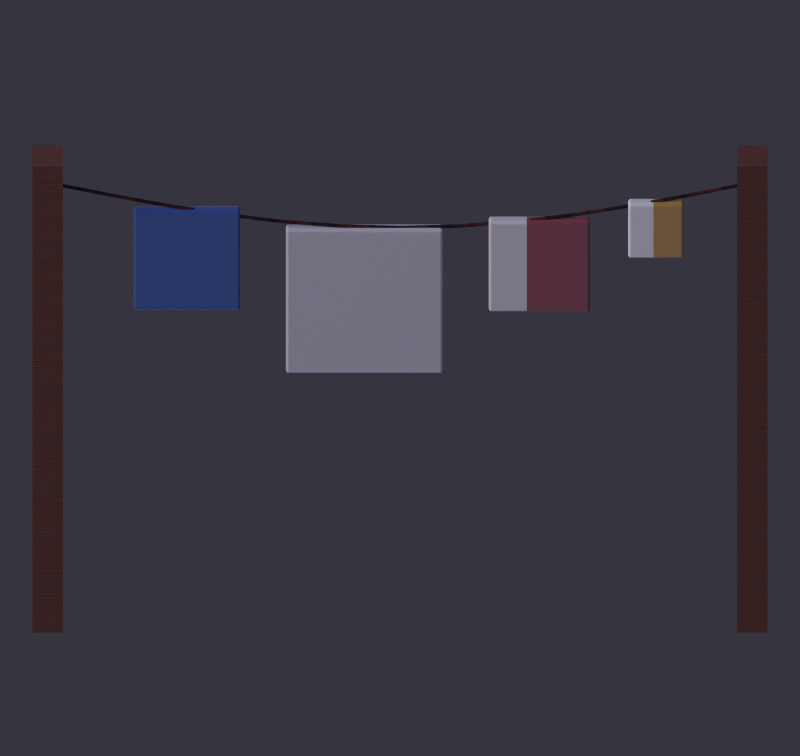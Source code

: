 # Source: ropa_tendida.blend  (saved by Blender 5.2.45; exported with 4.5.12 LTS)
import bpy
from mathutils import Matrix  # noqa: F401  (used for matrix-valued properties, if any)

bpy.ops.wm.read_factory_settings(use_empty=True)
scene = bpy.context.scene
scene.name = 'Scene'

# ---- collections
col_ropa_tendida_postes = bpy.data.collections.new('ropa_tendida_postes'); scene.collection.children.link(col_ropa_tendida_postes)
col_ropa_tendida_ropa = bpy.data.collections.new('ropa_tendida_ropa'); scene.collection.children.link(col_ropa_tendida_ropa)

# ---- materials (node trees are filled in below, after node groups)
mat_viga = bpy.data.materials.new('viga')
mat_hierro_negro = bpy.data.materials.new('hierro_negro')
mat_tela_azul = bpy.data.materials.new('tela_azul')
mat_tela_lisa = bpy.data.materials.new('tela_lisa')
mat_tela_roja = bpy.data.materials.new('tela_roja')
mat_tela_ocre = bpy.data.materials.new('tela_ocre')

# ---- material node trees
mat_viga.use_nodes = True; mat_viga.node_tree.nodes.clear()
_N = mat_viga.node_tree.nodes; _L = mat_viga.node_tree.links
n0 = _N.new('ShaderNodeOutputMaterial'); n0.name = 'Material Output'; n0.location = (600, 0)
n1 = _N.new('ShaderNodeBsdfPrincipled'); n1.name = 'Principled BSDF'; n1.location = (300, 0)
n1.inputs[2].default_value = 0.75
n1.inputs[10].default_value = 0.005
n2 = _N.new('ShaderNodeTexCoord'); n2.name = 'Texture Coordinate'; n2.location = (-900, 0)
n3 = _N.new('ShaderNodeMapping'); n3.name = 'Mapping'; n3.location = (-700, 0)
n3.inputs[3].default_value = (1.0, 1.0, 9.0)
n4 = _N.new('ShaderNodeTexWave'); n4.name = 'Wave Texture'; n4.location = (-450, 100)
n4.width = 160
n4.bands_direction = 'Z'
n4.inputs[1].default_value = 3.0
n4.inputs[2].default_value = 6.0
n4.inputs[3].default_value = 3.0
n5 = _N.new('ShaderNodeValToRGB'); n5.name = 'Color Ramp'; n5.location = (-200, 100)
while len(n5.color_ramp.elements) > 1: n5.color_ramp.elements.remove(n5.color_ramp.elements[-1])
n5.color_ramp.elements[0].position = 0.0; n5.color_ramp.elements[0].color = (0.1059, 0.03579, 0.01667, 1.0)
_e = n5.color_ramp.elements.new(1.0); _e.color = (0.1588, 0.05368, 0.02501, 1.0)
n6 = _N.new('ShaderNodeBump'); n6.name = 'Bump'; n6.location = (100, -300)
n6.inputs[0].default_value = 0.105
n6.inputs[1].default_value = 0.01
_L.new(n1.outputs[0], n0.inputs[0])
_L.new(n2.outputs[3], n3.inputs[0])
_L.new(n3.outputs[0], n4.inputs[0])
_L.new(n4.outputs[1], n5.inputs[0])
_L.new(n5.outputs[0], n1.inputs[0])
_L.new(n4.outputs[1], n6.inputs[3])
_L.new(n6.outputs[0], n1.inputs[5])
n0.is_active_output = True
mat_hierro_negro.use_nodes = True; mat_hierro_negro.node_tree.nodes.clear()
_N = mat_hierro_negro.node_tree.nodes; _L = mat_hierro_negro.node_tree.links
n0 = _N.new('ShaderNodeOutputMaterial'); n0.name = 'Material Output'; n0.location = (600, 0)
n1 = _N.new('ShaderNodeBsdfPrincipled'); n1.name = 'Principled BSDF'; n1.location = (300, 0)
n1.inputs[1].default_value = 0.55
n1.inputs[2].default_value = 0.62
n1.inputs[10].default_value = 0.005
n2 = _N.new('ShaderNodeTexCoord'); n2.name = 'Texture Coordinate'; n2.location = (-900, 0)
n3 = _N.new('ShaderNodeTexNoise'); n3.name = 'Noise Texture'; n3.location = (-500, 0)
n3.width = 160
n3.inputs[2].default_value = 18.0
n3.inputs[3].default_value = 6.0
n3.inputs[4].default_value = 0.65
n4 = _N.new('ShaderNodeValToRGB'); n4.name = 'Color Ramp'; n4.location = (-250, 0)
while len(n4.color_ramp.elements) > 1: n4.color_ramp.elements.remove(n4.color_ramp.elements[-1])
n4.color_ramp.elements[0].position = 0.44; n4.color_ramp.elements[0].color = (0.0, 0.0, 0.0, 1.0)
_e = n4.color_ramp.elements.new(0.62); _e.color = (1.0, 1.0, 1.0, 1.0)
n5 = _N.new('ShaderNodeMix'); n5.name = 'Mix'; n5.location = (0, 100)
n5.data_type = 'RGBA'
n5.inputs[6].default_value = (0.02416, 0.02029, 0.01764, 1.0)
n5.inputs[7].default_value = (0.1946, 0.04374, 0.01298, 1.0)
n6 = _N.new('ShaderNodeBump'); n6.name = 'Bump'; n6.location = (100, -300)
n6.inputs[0].default_value = 0.4
n6.inputs[1].default_value = 0.004
_L.new(n1.outputs[0], n0.inputs[0])
_L.new(n2.outputs[3], n3.inputs[0])
_L.new(n3.outputs[0], n4.inputs[0])
_L.new(n4.outputs[0], n5.inputs[0])
_L.new(n5.outputs[2], n1.inputs[0])
_L.new(n3.outputs[0], n6.inputs[3])
_L.new(n6.outputs[0], n1.inputs[5])
n0.is_active_output = True
mat_tela_azul.use_nodes = True; mat_tela_azul.node_tree.nodes.clear()
_N = mat_tela_azul.node_tree.nodes; _L = mat_tela_azul.node_tree.links
n0 = _N.new('ShaderNodeOutputMaterial'); n0.name = 'Material Output'; n0.location = (600, 0)
n1 = _N.new('ShaderNodeBsdfPrincipled'); n1.name = 'Principled BSDF'; n1.location = (300, 0)
n1.inputs[0].default_value = (0.02843, 0.07619, 0.1946, 1.0)
n1.inputs[2].default_value = 0.9
n1.inputs[10].default_value = 0.005
n1.inputs[24].default_value = 0.4
_L.new(n1.outputs[0], n0.inputs[0])
n0.is_active_output = True
mat_tela_lisa.use_nodes = True; mat_tela_lisa.node_tree.nodes.clear()
_N = mat_tela_lisa.node_tree.nodes; _L = mat_tela_lisa.node_tree.links
n0 = _N.new('ShaderNodeOutputMaterial'); n0.name = 'Material Output'; n0.location = (600, 0)
n1 = _N.new('ShaderNodeBsdfPrincipled'); n1.name = 'Principled BSDF'; n1.location = (300, 0)
n1.inputs[0].default_value = (0.5841, 0.4969, 0.3515, 1.0)
n1.inputs[2].default_value = 0.9
n1.inputs[10].default_value = 0.005
n1.inputs[24].default_value = 0.4
_L.new(n1.outputs[0], n0.inputs[0])
n0.is_active_output = True
mat_tela_roja.use_nodes = True; mat_tela_roja.node_tree.nodes.clear()
_N = mat_tela_roja.node_tree.nodes; _L = mat_tela_roja.node_tree.links
n0 = _N.new('ShaderNodeOutputMaterial'); n0.name = 'Material Output'; n0.location = (600, 0)
n1 = _N.new('ShaderNodeBsdfPrincipled'); n1.name = 'Principled BSDF'; n1.location = (300, 0)
n1.inputs[2].default_value = 0.9
n1.inputs[10].default_value = 0.005
n1.inputs[24].default_value = 0.4
n2 = _N.new('ShaderNodeTexCoord'); n2.name = 'Texture Coordinate'; n2.location = (-900, 0)
n3 = _N.new('ShaderNodeSeparateXYZ'); n3.name = 'Separate XYZ'; n3.location = (-700, 0)
n4 = _N.new('ShaderNodeMath'); n4.name = 'Math'; n4.location = (-550, 0)
n4.operation = 'DIVIDE'
n5 = _N.new('ShaderNodeMath'); n5.name = 'Math.001'; n5.location = (-400, 0)
n5.operation = 'FRACT'
n6 = _N.new('ShaderNodeMath'); n6.name = 'Math.002'; n6.location = (-250, 0)
n6.operation = 'GREATER_THAN'
n7 = _N.new('ShaderNodeMix'); n7.name = 'Mix'; n7.location = (0, 0)
n7.data_type = 'RGBA'
n7.inputs[6].default_value = (0.2705, 0.04374, 0.03434, 1.0)
n7.inputs[7].default_value = (0.6939, 0.5841, 0.3916, 1.0)
_L.new(n1.outputs[0], n0.inputs[0])
_L.new(n2.outputs[3], n3.inputs[0])
_L.new(n3.outputs[0], n4.inputs[0])
_L.new(n4.outputs[0], n5.inputs[0])
_L.new(n5.outputs[0], n6.inputs[0])
_L.new(n6.outputs[0], n7.inputs[0])
_L.new(n7.outputs[2], n1.inputs[0])
n0.is_active_output = True
mat_tela_ocre.use_nodes = True; mat_tela_ocre.node_tree.nodes.clear()
_N = mat_tela_ocre.node_tree.nodes; _L = mat_tela_ocre.node_tree.links
n0 = _N.new('ShaderNodeOutputMaterial'); n0.name = 'Material Output'; n0.location = (600, 0)
n1 = _N.new('ShaderNodeBsdfPrincipled'); n1.name = 'Principled BSDF'; n1.location = (300, 0)
n1.inputs[2].default_value = 0.9
n1.inputs[10].default_value = 0.005
n1.inputs[24].default_value = 0.4
n2 = _N.new('ShaderNodeTexCoord'); n2.name = 'Texture Coordinate'; n2.location = (-900, 0)
n3 = _N.new('ShaderNodeSeparateXYZ'); n3.name = 'Separate XYZ'; n3.location = (-700, 0)
n4 = _N.new('ShaderNodeMath'); n4.name = 'Math'; n4.location = (-550, 0)
n4.operation = 'DIVIDE'
n5 = _N.new('ShaderNodeMath'); n5.name = 'Math.001'; n5.location = (-400, 0)
n5.operation = 'FRACT'
n6 = _N.new('ShaderNodeMath'); n6.name = 'Math.002'; n6.location = (-250, 0)
n6.operation = 'GREATER_THAN'
n7 = _N.new('ShaderNodeMix'); n7.name = 'Mix'; n7.location = (0, 0)
n7.data_type = 'RGBA'
n7.inputs[6].default_value = (0.4793, 0.2384, 0.02843, 1.0)
n7.inputs[7].default_value = (0.7913, 0.6867, 0.4621, 1.0)
_L.new(n1.outputs[0], n0.inputs[0])
_L.new(n2.outputs[3], n3.inputs[0])
_L.new(n3.outputs[0], n4.inputs[0])
_L.new(n4.outputs[0], n5.inputs[0])
_L.new(n5.outputs[0], n6.inputs[0])
_L.new(n6.outputs[0], n7.inputs[0])
_L.new(n7.outputs[2], n1.inputs[0])
n0.is_active_output = True

# ---- world
world_hora_azul = bpy.data.worlds.new('hora_azul'); scene.world = world_hora_azul
world_hora_azul.use_nodes = True; world_hora_azul.node_tree.nodes.clear()
_N = world_hora_azul.node_tree.nodes; _L = world_hora_azul.node_tree.links
n0 = _N.new('ShaderNodeOutputWorld'); n0.name = 'World Output'; n0.location = (600, 0)
n1 = _N.new('ShaderNodeBackground'); n1.name = 'Background'; n1.location = (400, 0)
n1.inputs[1].default_value = 1.5
n2 = _N.new('ShaderNodeTexCoord'); n2.name = 'Texture Coordinate'; n2.location = (-800, 0)
n3 = _N.new('ShaderNodeSeparateXYZ'); n3.name = 'Separate XYZ'; n3.location = (-600, 0)
n4 = _N.new('ShaderNodeMath'); n4.name = 'Math'; n4.location = (-400, 100)
n4.operation = 'MAXIMUM'
n4.inputs[1].default_value = 0.0
n5 = _N.new('ShaderNodeValToRGB'); n5.name = 'Color Ramp'; n5.location = (-200, 100)
while len(n5.color_ramp.elements) > 1: n5.color_ramp.elements.remove(n5.color_ramp.elements[-1])
n5.color_ramp.elements[0].position = 0.0; n5.color_ramp.elements[0].color = (0.2086, 0.2384, 0.4793, 1.0)
_e = n5.color_ramp.elements.new(0.18); _e.color = (0.06848, 0.1022, 0.2623, 1.0)
_e = n5.color_ramp.elements.new(0.55); _e.color = (0.02315, 0.0331, 0.1329, 1.0)
_e = n5.color_ramp.elements.new(1.0); _e.color = (0.01229, 0.01096, 0.07421, 1.0)
n6 = _N.new('ShaderNodeMath'); n6.name = 'Math.001'; n6.location = (-400, -100)
n6.operation = 'MULTIPLY'
n6.inputs[1].default_value = -1.0
n7 = _N.new('ShaderNodeMath'); n7.name = 'Math.002'; n7.location = (-250, -100)
n7.operation = 'MAXIMUM'
n7.inputs[1].default_value = 0.0
n8 = _N.new('ShaderNodeMath'); n8.name = 'Math.003'; n8.location = (-400, -250)
n8.operation = 'MULTIPLY'
n8.inputs[1].default_value = 3.0
n9 = _N.new('ShaderNodeMath'); n9.name = 'Math.004'; n9.location = (-250, -250)
n9.operation = 'SUBTRACT'
n9.use_clamp = True
n9.inputs[0].default_value = 1.0
n10 = _N.new('ShaderNodeMath'); n10.name = 'Math.005'; n10.location = (-100, -150)
n10.operation = 'MULTIPLY'
n11 = _N.new('ShaderNodeMath'); n11.name = 'Math.006'; n11.location = (0, -150)
n11.operation = 'MULTIPLY'
n11.inputs[1].default_value = 0.55
n12 = _N.new('ShaderNodeMix'); n12.name = 'Mix'; n12.location = (150, 50)
n12.data_type = 'RGBA'
n12.inputs[7].default_value = (0.5841, 0.2705, 0.3231, 1.0)
n13 = _N.new('ShaderNodeMath'); n13.name = 'Math.007'; n13.location = (-400, 250)
n13.operation = 'LESS_THAN'
n13.inputs[1].default_value = 0.0
n14 = _N.new('ShaderNodeMix'); n14.name = 'Mix.001'; n14.location = (280, 150)
n14.data_type = 'RGBA'
n14.inputs[7].default_value = (0.02416, 0.02315, 0.0331, 1.0)
_L.new(n2.outputs[0], n3.inputs[0])
_L.new(n3.outputs[2], n4.inputs[0])
_L.new(n4.outputs[0], n5.inputs[0])
_L.new(n3.outputs[0], n6.inputs[0])
_L.new(n6.outputs[0], n7.inputs[0])
_L.new(n4.outputs[0], n8.inputs[0])
_L.new(n8.outputs[0], n9.inputs[1])
_L.new(n7.outputs[0], n10.inputs[0])
_L.new(n9.outputs[0], n10.inputs[1])
_L.new(n10.outputs[0], n11.inputs[0])
_L.new(n11.outputs[0], n12.inputs[0])
_L.new(n5.outputs[0], n12.inputs[6])
_L.new(n3.outputs[2], n13.inputs[0])
_L.new(n13.outputs[0], n14.inputs[0])
_L.new(n12.outputs[2], n14.inputs[6])
_L.new(n14.outputs[2], n1.inputs[0])
_L.new(n1.outputs[0], n0.inputs[0])
n0.is_active_output = True

# ---- cameras
cam_cam = bpy.data.cameras.new('cam')
cam_cam.type = 'ORTHO'
cam_cam.sensor_fit = 'HORIZONTAL'
cam_cam.clip_end = 400.0
cam_cam.ortho_scale = 3.156

# ---- lights
light_cielo_oeste = bpy.data.lights.new('cielo_oeste', 'AREA')
light_cielo_oeste.color = (0.4287, 0.4735, 0.7913)
light_cielo_oeste.energy = 1.19e+05
light_cielo_oeste.shape = 'RECTANGLE'
light_cielo_oeste.size = 60.0
light_cielo_oeste.size_y = 40.0

# ---- meshes
me_poste = bpy.data.meshes.new('poste')
me_poste.from_pydata([(0.05, -0.52, 0.0), (0.05, -0.52, 2.6), (0.05, -0.4, 0.0), (0.05, -0.4, 2.6), (0.17, -0.52, 0.0), (0.17, -0.52, 2.6), (0.17, -0.4, 0.0), (0.17, -0.4, 2.6)], [], [(0, 1, 3, 2), (2, 3, 7, 6), (6, 7, 5, 4), (4, 5, 1, 0), (2, 6, 4, 0), (7, 3, 1, 5)])
me_poste.materials.append(mat_viga)
me_poste.update()
me_poste_001 = bpy.data.meshes.new('poste.001')
me_poste_001.from_pydata([(2.83, -0.52, 0.0), (2.83, -0.52, 2.6), (2.83, -0.4, 0.0), (2.83, -0.4, 2.6), (2.95, -0.52, 0.0), (2.95, -0.52, 2.6), (2.95, -0.4, 0.0), (2.95, -0.4, 2.6)], [], [(0, 1, 3, 2), (2, 3, 7, 6), (6, 7, 5, 4), (4, 5, 1, 0), (2, 6, 4, 0), (7, 3, 1, 5)])
me_poste_001.materials.append(mat_viga)
me_poste_001.update()
me_cuerda = bpy.data.meshes.new('cuerda')
me_cuerda.from_pydata([(-0.005, -0.005, -0.1203), (-0.005, -0.005, 0.1203), (-0.005, 0.005, -0.1203), (-0.005, 0.005, 0.1203), (0.005, -0.005, -0.1203), (0.005, -0.005, 0.1203), (0.005, 0.005, -0.1203), (0.005, 0.005, 0.1203)], [], [(0, 1, 3, 2), (2, 3, 7, 6), (6, 7, 5, 4), (4, 5, 1, 0), (2, 6, 4, 0), (7, 3, 1, 5)])
me_cuerda.materials.append(mat_hierro_negro)
me_cuerda.update()
me_cuerda_001 = bpy.data.meshes.new('cuerda.001')
me_cuerda_001.from_pydata([(-0.005, -0.005, -0.1197), (-0.005, -0.005, 0.1197), (-0.005, 0.005, -0.1197), (-0.005, 0.005, 0.1197), (0.005, -0.005, -0.1197), (0.005, -0.005, 0.1197), (0.005, 0.005, -0.1197), (0.005, 0.005, 0.1197)], [], [(0, 1, 3, 2), (2, 3, 7, 6), (6, 7, 5, 4), (4, 5, 1, 0), (2, 6, 4, 0), (7, 3, 1, 5)])
me_cuerda_001.materials.append(mat_hierro_negro)
me_cuerda_001.update()
me_cuerda_002 = bpy.data.meshes.new('cuerda.002')
me_cuerda_002.from_pydata([(-0.005, -0.005, -0.1187), (-0.005, -0.005, 0.1187), (-0.005, 0.005, -0.1187), (-0.005, 0.005, 0.1187), (0.005, -0.005, -0.1187), (0.005, -0.005, 0.1187), (0.005, 0.005, -0.1187), (0.005, 0.005, 0.1187)], [], [(0, 1, 3, 2), (2, 3, 7, 6), (6, 7, 5, 4), (4, 5, 1, 0), (2, 6, 4, 0), (7, 3, 1, 5)])
me_cuerda_002.materials.append(mat_hierro_negro)
me_cuerda_002.update()
me_cuerda_003 = bpy.data.meshes.new('cuerda.003')
me_cuerda_003.from_pydata([(-0.005, -0.005, -0.1175), (-0.005, -0.005, 0.1175), (-0.005, 0.005, -0.1175), (-0.005, 0.005, 0.1175), (0.005, -0.005, -0.1175), (0.005, -0.005, 0.1175), (0.005, 0.005, -0.1175), (0.005, 0.005, 0.1175)], [], [(0, 1, 3, 2), (2, 3, 7, 6), (6, 7, 5, 4), (4, 5, 1, 0), (2, 6, 4, 0), (7, 3, 1, 5)])
me_cuerda_003.materials.append(mat_hierro_negro)
me_cuerda_003.update()
me_cuerda_004 = bpy.data.meshes.new('cuerda.004')
me_cuerda_004.from_pydata([(-0.005, -0.005, -0.1165), (-0.005, -0.005, 0.1165), (-0.005, 0.005, -0.1165), (-0.005, 0.005, 0.1165), (0.005, -0.005, -0.1165), (0.005, -0.005, 0.1165), (0.005, 0.005, -0.1165), (0.005, 0.005, 0.1165)], [], [(0, 1, 3, 2), (2, 3, 7, 6), (6, 7, 5, 4), (4, 5, 1, 0), (2, 6, 4, 0), (7, 3, 1, 5)])
me_cuerda_004.materials.append(mat_hierro_negro)
me_cuerda_004.update()
me_cuerda_005 = bpy.data.meshes.new('cuerda.005')
me_cuerda_005.from_pydata([(-0.005, -0.005, -0.1159), (-0.005, -0.005, 0.1159), (-0.005, 0.005, -0.1159), (-0.005, 0.005, 0.1159), (0.005, -0.005, -0.1159), (0.005, -0.005, 0.1159), (0.005, 0.005, -0.1159), (0.005, 0.005, 0.1159)], [], [(0, 1, 3, 2), (2, 3, 7, 6), (6, 7, 5, 4), (4, 5, 1, 0), (2, 6, 4, 0), (7, 3, 1, 5)])
me_cuerda_005.materials.append(mat_hierro_negro)
me_cuerda_005.update()
me_cuerda_006 = bpy.data.meshes.new('cuerda.006')
me_cuerda_006.from_pydata([(-0.005, -0.005, -0.1159), (-0.005, -0.005, 0.1159), (-0.005, 0.005, -0.1159), (-0.005, 0.005, 0.1159), (0.005, -0.005, -0.1159), (0.005, -0.005, 0.1159), (0.005, 0.005, -0.1159), (0.005, 0.005, 0.1159)], [], [(0, 1, 3, 2), (2, 3, 7, 6), (6, 7, 5, 4), (4, 5, 1, 0), (2, 6, 4, 0), (7, 3, 1, 5)])
me_cuerda_006.materials.append(mat_hierro_negro)
me_cuerda_006.update()
me_cuerda_007 = bpy.data.meshes.new('cuerda.007')
me_cuerda_007.from_pydata([(-0.005, -0.005, -0.1165), (-0.005, -0.005, 0.1165), (-0.005, 0.005, -0.1165), (-0.005, 0.005, 0.1165), (0.005, -0.005, -0.1165), (0.005, -0.005, 0.1165), (0.005, 0.005, -0.1165), (0.005, 0.005, 0.1165)], [], [(0, 1, 3, 2), (2, 3, 7, 6), (6, 7, 5, 4), (4, 5, 1, 0), (2, 6, 4, 0), (7, 3, 1, 5)])
me_cuerda_007.materials.append(mat_hierro_negro)
me_cuerda_007.update()
me_cuerda_008 = bpy.data.meshes.new('cuerda.008')
me_cuerda_008.from_pydata([(-0.005, -0.005, -0.1175), (-0.005, -0.005, 0.1175), (-0.005, 0.005, -0.1175), (-0.005, 0.005, 0.1175), (0.005, -0.005, -0.1175), (0.005, -0.005, 0.1175), (0.005, 0.005, -0.1175), (0.005, 0.005, 0.1175)], [], [(0, 1, 3, 2), (2, 3, 7, 6), (6, 7, 5, 4), (4, 5, 1, 0), (2, 6, 4, 0), (7, 3, 1, 5)])
me_cuerda_008.materials.append(mat_hierro_negro)
me_cuerda_008.update()
me_cuerda_009 = bpy.data.meshes.new('cuerda.009')
me_cuerda_009.from_pydata([(-0.005, -0.005, -0.1187), (-0.005, -0.005, 0.1187), (-0.005, 0.005, -0.1187), (-0.005, 0.005, 0.1187), (0.005, -0.005, -0.1187), (0.005, -0.005, 0.1187), (0.005, 0.005, -0.1187), (0.005, 0.005, 0.1187)], [], [(0, 1, 3, 2), (2, 3, 7, 6), (6, 7, 5, 4), (4, 5, 1, 0), (2, 6, 4, 0), (7, 3, 1, 5)])
me_cuerda_009.materials.append(mat_hierro_negro)
me_cuerda_009.update()
me_cuerda_010 = bpy.data.meshes.new('cuerda.010')
me_cuerda_010.from_pydata([(-0.005, -0.005, -0.1197), (-0.005, -0.005, 0.1197), (-0.005, 0.005, -0.1197), (-0.005, 0.005, 0.1197), (0.005, -0.005, -0.1197), (0.005, -0.005, 0.1197), (0.005, 0.005, -0.1197), (0.005, 0.005, 0.1197)], [], [(0, 1, 3, 2), (2, 3, 7, 6), (6, 7, 5, 4), (4, 5, 1, 0), (2, 6, 4, 0), (7, 3, 1, 5)])
me_cuerda_010.materials.append(mat_hierro_negro)
me_cuerda_010.update()
me_cuerda_011 = bpy.data.meshes.new('cuerda.011')
me_cuerda_011.from_pydata([(-0.005, -0.005, -0.1203), (-0.005, -0.005, 0.1203), (-0.005, 0.005, -0.1203), (-0.005, 0.005, 0.1203), (0.005, -0.005, -0.1203), (0.005, -0.005, 0.1203), (0.005, 0.005, -0.1203), (0.005, 0.005, 0.1203)], [], [(0, 1, 3, 2), (2, 3, 7, 6), (6, 7, 5, 4), (4, 5, 1, 0), (2, 6, 4, 0), (7, 3, 1, 5)])
me_cuerda_011.materials.append(mat_hierro_negro)
me_cuerda_011.update()
me_prenda = bpy.data.meshes.new('prenda')
me_prenda.from_pydata([(0.45, -0.48, 1.754), (0.45, -0.48, 2.304), (0.45, -0.44, 1.754), (0.45, -0.44, 2.304), (0.87, -0.48, 1.754), (0.87, -0.48, 2.304), (0.87, -0.44, 1.754), (0.87, -0.44, 2.304)], [], [(0, 1, 3, 2), (2, 3, 7, 6), (6, 7, 5, 4), (4, 5, 1, 0), (2, 6, 4, 0), (7, 3, 1, 5)])
me_prenda.materials.append(mat_tela_azul)
me_prenda.update()
me_prenda_001 = bpy.data.meshes.new('prenda.001')
me_prenda_001.from_pydata([(1.05, -0.48, 1.403), (1.05, -0.48, 2.203), (1.05, -0.44, 1.403), (1.05, -0.44, 2.203), (1.67, -0.48, 1.403), (1.67, -0.48, 2.203), (1.67, -0.44, 1.403), (1.67, -0.44, 2.203)], [], [(0, 1, 3, 2), (2, 3, 7, 6), (6, 7, 5, 4), (4, 5, 1, 0), (2, 6, 4, 0), (7, 3, 1, 5)])
me_prenda_001.materials.append(mat_tela_lisa)
me_prenda_001.update()
me_prenda_002 = bpy.data.meshes.new('prenda.002')
me_prenda_002.from_pydata([(1.85, -0.48, 1.747), (1.85, -0.48, 2.247), (1.85, -0.44, 1.747), (1.85, -0.44, 2.247), (2.25, -0.48, 1.747), (2.25, -0.48, 2.247), (2.25, -0.44, 1.747), (2.25, -0.44, 2.247)], [], [(0, 1, 3, 2), (2, 3, 7, 6), (6, 7, 5, 4), (4, 5, 1, 0), (2, 6, 4, 0), (7, 3, 1, 5)])
me_prenda_002.materials.append(mat_tela_roja)
me_prenda_002.update()
me_prenda_003 = bpy.data.meshes.new('prenda.003')
me_prenda_003.from_pydata([(2.4, -0.48, 2.046), (2.4, -0.48, 2.346), (2.4, -0.44, 2.046), (2.4, -0.44, 2.346), (2.62, -0.48, 2.046), (2.62, -0.48, 2.346), (2.62, -0.44, 2.046), (2.62, -0.44, 2.346)], [], [(0, 1, 3, 2), (2, 3, 7, 6), (6, 7, 5, 4), (4, 5, 1, 0), (2, 6, 4, 0), (7, 3, 1, 5)])
me_prenda_003.materials.append(mat_tela_ocre)
me_prenda_003.update()

# ---- objects
ob_cielo_oeste = bpy.data.objects.new('cielo_oeste', light_cielo_oeste)
ob_cam = bpy.data.objects.new('cam', cam_cam)
ob_poste = bpy.data.objects.new('poste', me_poste)
ob_poste_001 = bpy.data.objects.new('poste.001', me_poste_001)
ob_cuerda = bpy.data.objects.new('cuerda', me_cuerda)
ob_cuerda_001 = bpy.data.objects.new('cuerda.001', me_cuerda_001)
ob_cuerda_002 = bpy.data.objects.new('cuerda.002', me_cuerda_002)
ob_cuerda_003 = bpy.data.objects.new('cuerda.003', me_cuerda_003)
ob_cuerda_004 = bpy.data.objects.new('cuerda.004', me_cuerda_004)
ob_cuerda_005 = bpy.data.objects.new('cuerda.005', me_cuerda_005)
ob_cuerda_006 = bpy.data.objects.new('cuerda.006', me_cuerda_006)
ob_cuerda_007 = bpy.data.objects.new('cuerda.007', me_cuerda_007)
ob_cuerda_008 = bpy.data.objects.new('cuerda.008', me_cuerda_008)
ob_cuerda_009 = bpy.data.objects.new('cuerda.009', me_cuerda_009)
ob_cuerda_010 = bpy.data.objects.new('cuerda.010', me_cuerda_010)
ob_cuerda_011 = bpy.data.objects.new('cuerda.011', me_cuerda_011)
ob_prenda = bpy.data.objects.new('prenda', me_prenda)
ob_prenda_001 = bpy.data.objects.new('prenda.001', me_prenda_001)
ob_prenda_002 = bpy.data.objects.new('prenda.002', me_prenda_002)
ob_prenda_003 = bpy.data.objects.new('prenda.003', me_prenda_003)

# ---- transforms, parenting, visibility, modifiers, constraints
ob_cielo_oeste.location = (-68.5, -28.5, 42.0)
ob_cielo_oeste.rotation_euler = (1.063, 3.183e-08, -1.19)
ob_cielo_oeste.visible_glossy = False
ob_cam.location = (1.5, -105.2, 106.1)
ob_cam.rotation_euler = (0.7854, 0.0, 0.0)
ob_poste.location = (0.0, 0.0, 0.0)
ob_poste_001.location = (0.0, 0.0, 0.0)
ob_cuerda.location = (0.2258, -0.46, 2.418)
ob_cuerda.rotation_euler = (1.843, -1.618e-08, 1.571)
ob_cuerda_001.location = (0.4575, -0.46, 2.355)
ob_cuerda_001.rotation_euler = (1.825, -0.0, 1.571)
ob_cuerda_002.location = (0.6892, -0.46, 2.299)
ob_cuerda_002.rotation_euler = (1.791, -3.289e-08, 1.571)
ob_cuerda_003.location = (0.9208, -0.46, 2.253)
ob_cuerda_003.rotation_euler = (1.741, 1.289e-07, 1.571)
ob_cuerda_004.location = (1.152, -0.46, 2.221)
ob_cuerda_004.rotation_euler = (1.678, 5.632e-08, 1.571)
ob_cuerda_005.location = (1.384, -0.46, 2.204)
ob_cuerda_005.rotation_euler = (1.608, -3.034e-08, 1.571)
ob_cuerda_006.location = (1.616, -0.46, 2.204)
ob_cuerda_006.rotation_euler = (1.534, -3.034e-08, 1.571)
ob_cuerda_007.location = (1.848, -0.46, 2.221)
ob_cuerda_007.rotation_euler = (1.463, -6.398e-09, 1.571)
ob_cuerda_008.location = (2.079, -0.46, 2.253)
ob_cuerda_008.rotation_euler = (1.401, 3.222e-08, 1.571)
ob_cuerda_009.location = (2.311, -0.46, 2.299)
ob_cuerda_009.rotation_euler = (1.351, -6.578e-08, 1.571)
ob_cuerda_010.location = (2.543, -0.46, 2.355)
ob_cuerda_010.rotation_euler = (1.316, -8.49e-08, 1.571)
ob_cuerda_011.location = (2.774, -0.46, 2.418)
ob_cuerda_011.rotation_euler = (1.298, -6.714e-08, 1.571)
ob_prenda.location = (0.0, 0.0, 0.0)
_m = ob_prenda.modifiers.new('bisel', 'BEVEL')
_m.width = 0.01
_m.width_pct = 0.01
_m.segments = 2
ob_prenda_001.location = (0.0, 0.0, 0.0)
_m = ob_prenda_001.modifiers.new('bisel', 'BEVEL')
_m.width = 0.01
_m.width_pct = 0.01
_m.segments = 2
ob_prenda_002.location = (0.0, 0.0, 0.0)
_m = ob_prenda_002.modifiers.new('bisel', 'BEVEL')
_m.width = 0.01
_m.width_pct = 0.01
_m.segments = 2
ob_prenda_003.location = (0.0, 0.0, 0.0)
_m = ob_prenda_003.modifiers.new('bisel', 'BEVEL')
_m.width = 0.01
_m.width_pct = 0.01
_m.segments = 2

# ---- collection membership
scene.collection.objects.link(ob_cielo_oeste)
scene.collection.objects.link(ob_cam)
col_ropa_tendida_postes.objects.link(ob_poste)
col_ropa_tendida_postes.objects.link(ob_poste_001)
col_ropa_tendida_ropa.objects.link(ob_cuerda)
col_ropa_tendida_ropa.objects.link(ob_cuerda_001)
col_ropa_tendida_ropa.objects.link(ob_cuerda_002)
col_ropa_tendida_ropa.objects.link(ob_cuerda_003)
col_ropa_tendida_ropa.objects.link(ob_cuerda_004)
col_ropa_tendida_ropa.objects.link(ob_cuerda_005)
col_ropa_tendida_ropa.objects.link(ob_cuerda_006)
col_ropa_tendida_ropa.objects.link(ob_cuerda_007)
col_ropa_tendida_ropa.objects.link(ob_cuerda_008)
col_ropa_tendida_ropa.objects.link(ob_cuerda_009)
col_ropa_tendida_ropa.objects.link(ob_cuerda_010)
col_ropa_tendida_ropa.objects.link(ob_cuerda_011)
col_ropa_tendida_ropa.objects.link(ob_prenda)
col_ropa_tendida_ropa.objects.link(ob_prenda_001)
col_ropa_tendida_ropa.objects.link(ob_prenda_002)
col_ropa_tendida_ropa.objects.link(ob_prenda_003)

# ---- scene / render settings (as saved in the file)
scene.camera = ob_cam
scene.frame_start = 1; scene.frame_end = 250; scene.frame_set(1)
scene.render.engine = 'CYCLES'
scene.render.resolution_x = 202
scene.render.resolution_y = 191
scene.render.pixel_aspect_x = 1.414
scene.render.film_transparent = True
scene.render.bake_bias = 0.0
scene.render.bake_samples = 0
scene.render.compositor_device = 'GPU'
scene.cycles.samples = 256
scene.cycles.adaptive_threshold = 0.015
scene.cycles.caustics_reflective = False
scene.cycles.caustics_refractive = False
scene.cycles.max_bounces = 6
scene.cycles.diffuse_bounces = 3
scene.cycles.glossy_bounces = 2
scene.cycles.filter_width = 1.15
scene.eevee.use_volume_custom_range = False
scene.eevee.fast_gi_thickness_near = 0.1
scene.eevee.fast_gi_thickness_far = 0.0
scene.eevee.ray_tracing_options.screen_trace_thickness = 0.1
scene.view_settings.view_transform = 'Standard'
bpy.context.view_layer.update()
